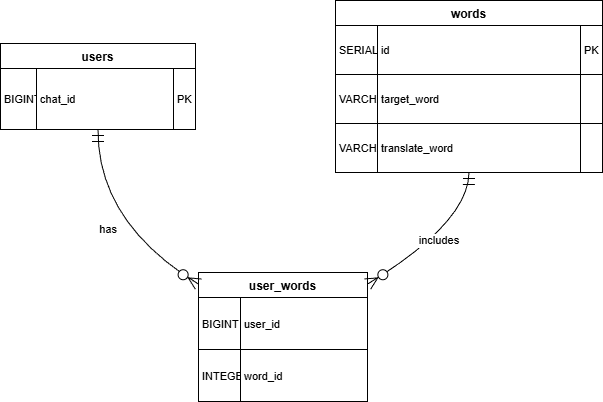

The diagram above was exported from draw.io. Its source (the exported page's mxGraphModel, read from the mxfile embedded in the PNG):
<mxGraphModel dx="1426" dy="784" grid="1" gridSize="10" guides="1" tooltips="1" connect="1" arrows="1" fold="1" page="1" pageScale="1" pageWidth="827" pageHeight="1169" math="0" shadow="0">
  <root>
    <mxCell id="0" />
    <mxCell id="1" parent="0" />
    <mxCell id="njxL7g7-CiRgoBxCpsrF-1" parent="1" style="shape=table;startSize=25;container=1;collapsible=0;childLayout=tableLayout;fixedRows=1;rowLines=1;fontStyle=1;align=center;resizeLast=1;" value="users" vertex="1">
      <mxGeometry height="86" width="195" x="120" y="173" as="geometry" />
    </mxCell>
    <mxCell id="njxL7g7-CiRgoBxCpsrF-2" parent="njxL7g7-CiRgoBxCpsrF-1" style="shape=tableRow;horizontal=0;startSize=0;swimlaneHead=0;swimlaneBody=0;fillColor=none;collapsible=0;dropTarget=0;points=[[0,0.5],[1,0.5]];portConstraint=eastwest;top=0;left=0;right=0;bottom=0;" vertex="1">
      <mxGeometry height="61" width="195" y="25" as="geometry" />
    </mxCell>
    <mxCell id="njxL7g7-CiRgoBxCpsrF-3" parent="njxL7g7-CiRgoBxCpsrF-2" style="shape=partialRectangle;connectable=0;fillColor=none;top=0;left=0;bottom=0;right=0;align=left;spacingLeft=2;overflow=hidden;fontSize=11;" value="BIGINT" vertex="1">
      <mxGeometry height="61" width="36" as="geometry">
        <mxRectangle height="61" width="36" as="alternateBounds" />
      </mxGeometry>
    </mxCell>
    <mxCell id="njxL7g7-CiRgoBxCpsrF-4" parent="njxL7g7-CiRgoBxCpsrF-2" style="shape=partialRectangle;connectable=0;fillColor=none;top=0;left=0;bottom=0;right=0;align=left;spacingLeft=2;overflow=hidden;fontSize=11;" value="chat_id" vertex="1">
      <mxGeometry height="61" width="137" x="36" as="geometry">
        <mxRectangle height="61" width="137" as="alternateBounds" />
      </mxGeometry>
    </mxCell>
    <mxCell id="njxL7g7-CiRgoBxCpsrF-5" parent="njxL7g7-CiRgoBxCpsrF-2" style="shape=partialRectangle;connectable=0;fillColor=none;top=0;left=0;bottom=0;right=0;align=left;spacingLeft=2;overflow=hidden;fontSize=11;" value="PK" vertex="1">
      <mxGeometry height="61" width="22" x="173" as="geometry">
        <mxRectangle height="61" width="22" as="alternateBounds" />
      </mxGeometry>
    </mxCell>
    <mxCell id="njxL7g7-CiRgoBxCpsrF-6" parent="1" style="shape=table;startSize=25;container=1;collapsible=0;childLayout=tableLayout;fixedRows=1;rowLines=1;fontStyle=1;align=center;resizeLast=1;" value="words" vertex="1">
      <mxGeometry height="172" width="267" x="455" y="130" as="geometry" />
    </mxCell>
    <mxCell id="njxL7g7-CiRgoBxCpsrF-7" parent="njxL7g7-CiRgoBxCpsrF-6" style="shape=tableRow;horizontal=0;startSize=0;swimlaneHead=0;swimlaneBody=0;fillColor=none;collapsible=0;dropTarget=0;points=[[0,0.5],[1,0.5]];portConstraint=eastwest;top=0;left=0;right=0;bottom=0;" vertex="1">
      <mxGeometry height="49" width="267" y="25" as="geometry" />
    </mxCell>
    <mxCell id="njxL7g7-CiRgoBxCpsrF-8" parent="njxL7g7-CiRgoBxCpsrF-7" style="shape=partialRectangle;connectable=0;fillColor=none;top=0;left=0;bottom=0;right=0;align=left;spacingLeft=2;overflow=hidden;fontSize=11;" value="SERIAL" vertex="1">
      <mxGeometry height="49" width="42" as="geometry">
        <mxRectangle height="49" width="42" as="alternateBounds" />
      </mxGeometry>
    </mxCell>
    <mxCell id="njxL7g7-CiRgoBxCpsrF-9" parent="njxL7g7-CiRgoBxCpsrF-7" style="shape=partialRectangle;connectable=0;fillColor=none;top=0;left=0;bottom=0;right=0;align=left;spacingLeft=2;overflow=hidden;fontSize=11;" value="id" vertex="1">
      <mxGeometry height="49" width="203" x="42" as="geometry">
        <mxRectangle height="49" width="203" as="alternateBounds" />
      </mxGeometry>
    </mxCell>
    <mxCell id="njxL7g7-CiRgoBxCpsrF-10" parent="njxL7g7-CiRgoBxCpsrF-7" style="shape=partialRectangle;connectable=0;fillColor=none;top=0;left=0;bottom=0;right=0;align=left;spacingLeft=2;overflow=hidden;fontSize=11;" value="PK" vertex="1">
      <mxGeometry height="49" width="22" x="245" as="geometry">
        <mxRectangle height="49" width="22" as="alternateBounds" />
      </mxGeometry>
    </mxCell>
    <mxCell id="njxL7g7-CiRgoBxCpsrF-11" parent="njxL7g7-CiRgoBxCpsrF-6" style="shape=tableRow;horizontal=0;startSize=0;swimlaneHead=0;swimlaneBody=0;fillColor=none;collapsible=0;dropTarget=0;points=[[0,0.5],[1,0.5]];portConstraint=eastwest;top=0;left=0;right=0;bottom=0;" vertex="1">
      <mxGeometry height="49" width="267" y="74" as="geometry" />
    </mxCell>
    <mxCell id="njxL7g7-CiRgoBxCpsrF-12" parent="njxL7g7-CiRgoBxCpsrF-11" style="shape=partialRectangle;connectable=0;fillColor=none;top=0;left=0;bottom=0;right=0;align=left;spacingLeft=2;overflow=hidden;fontSize=11;" value="VARCHAR" vertex="1">
      <mxGeometry height="49" width="42" as="geometry">
        <mxRectangle height="49" width="42" as="alternateBounds" />
      </mxGeometry>
    </mxCell>
    <mxCell id="njxL7g7-CiRgoBxCpsrF-13" parent="njxL7g7-CiRgoBxCpsrF-11" style="shape=partialRectangle;connectable=0;fillColor=none;top=0;left=0;bottom=0;right=0;align=left;spacingLeft=2;overflow=hidden;fontSize=11;" value="target_word" vertex="1">
      <mxGeometry height="49" width="203" x="42" as="geometry">
        <mxRectangle height="49" width="203" as="alternateBounds" />
      </mxGeometry>
    </mxCell>
    <mxCell id="njxL7g7-CiRgoBxCpsrF-14" parent="njxL7g7-CiRgoBxCpsrF-11" style="shape=partialRectangle;connectable=0;fillColor=none;top=0;left=0;bottom=0;right=0;align=left;spacingLeft=2;overflow=hidden;fontSize=11;" value="" vertex="1">
      <mxGeometry height="49" width="22" x="245" as="geometry">
        <mxRectangle height="49" width="22" as="alternateBounds" />
      </mxGeometry>
    </mxCell>
    <mxCell id="njxL7g7-CiRgoBxCpsrF-15" parent="njxL7g7-CiRgoBxCpsrF-6" style="shape=tableRow;horizontal=0;startSize=0;swimlaneHead=0;swimlaneBody=0;fillColor=none;collapsible=0;dropTarget=0;points=[[0,0.5],[1,0.5]];portConstraint=eastwest;top=0;left=0;right=0;bottom=0;" vertex="1">
      <mxGeometry height="49" width="267" y="123" as="geometry" />
    </mxCell>
    <mxCell id="njxL7g7-CiRgoBxCpsrF-16" parent="njxL7g7-CiRgoBxCpsrF-15" style="shape=partialRectangle;connectable=0;fillColor=none;top=0;left=0;bottom=0;right=0;align=left;spacingLeft=2;overflow=hidden;fontSize=11;" value="VARCHAR" vertex="1">
      <mxGeometry height="49" width="42" as="geometry">
        <mxRectangle height="49" width="42" as="alternateBounds" />
      </mxGeometry>
    </mxCell>
    <mxCell id="njxL7g7-CiRgoBxCpsrF-17" parent="njxL7g7-CiRgoBxCpsrF-15" style="shape=partialRectangle;connectable=0;fillColor=none;top=0;left=0;bottom=0;right=0;align=left;spacingLeft=2;overflow=hidden;fontSize=11;" value="translate_word" vertex="1">
      <mxGeometry height="49" width="203" x="42" as="geometry">
        <mxRectangle height="49" width="203" as="alternateBounds" />
      </mxGeometry>
    </mxCell>
    <mxCell id="njxL7g7-CiRgoBxCpsrF-18" parent="njxL7g7-CiRgoBxCpsrF-15" style="shape=partialRectangle;connectable=0;fillColor=none;top=0;left=0;bottom=0;right=0;align=left;spacingLeft=2;overflow=hidden;fontSize=11;" value="" vertex="1">
      <mxGeometry height="49" width="22" x="245" as="geometry">
        <mxRectangle height="49" width="22" as="alternateBounds" />
      </mxGeometry>
    </mxCell>
    <mxCell id="njxL7g7-CiRgoBxCpsrF-19" parent="1" style="shape=table;startSize=25;container=1;collapsible=0;childLayout=tableLayout;fixedRows=1;rowLines=1;fontStyle=1;align=center;resizeLast=1;" value="user_words" vertex="1">
      <mxGeometry height="129" width="169" x="318" y="402" as="geometry" />
    </mxCell>
    <mxCell id="njxL7g7-CiRgoBxCpsrF-20" parent="njxL7g7-CiRgoBxCpsrF-19" style="shape=tableRow;horizontal=0;startSize=0;swimlaneHead=0;swimlaneBody=0;fillColor=none;collapsible=0;dropTarget=0;points=[[0,0.5],[1,0.5]];portConstraint=eastwest;top=0;left=0;right=0;bottom=0;" vertex="1">
      <mxGeometry height="52" width="169" y="25" as="geometry" />
    </mxCell>
    <mxCell id="njxL7g7-CiRgoBxCpsrF-21" parent="njxL7g7-CiRgoBxCpsrF-20" style="shape=partialRectangle;connectable=0;fillColor=none;top=0;left=0;bottom=0;right=0;align=left;spacingLeft=2;overflow=hidden;fontSize=11;" value="BIGINT" vertex="1">
      <mxGeometry height="52" width="42" as="geometry">
        <mxRectangle height="52" width="42" as="alternateBounds" />
      </mxGeometry>
    </mxCell>
    <mxCell id="njxL7g7-CiRgoBxCpsrF-22" parent="njxL7g7-CiRgoBxCpsrF-20" style="shape=partialRectangle;connectable=0;fillColor=none;top=0;left=0;bottom=0;right=0;align=left;spacingLeft=2;overflow=hidden;fontSize=11;" value="user_id" vertex="1">
      <mxGeometry height="52" width="127" x="42" as="geometry">
        <mxRectangle height="52" width="127" as="alternateBounds" />
      </mxGeometry>
    </mxCell>
    <mxCell id="njxL7g7-CiRgoBxCpsrF-23" parent="njxL7g7-CiRgoBxCpsrF-19" style="shape=tableRow;horizontal=0;startSize=0;swimlaneHead=0;swimlaneBody=0;fillColor=none;collapsible=0;dropTarget=0;points=[[0,0.5],[1,0.5]];portConstraint=eastwest;top=0;left=0;right=0;bottom=0;" vertex="1">
      <mxGeometry height="52" width="169" y="77" as="geometry" />
    </mxCell>
    <mxCell id="njxL7g7-CiRgoBxCpsrF-24" parent="njxL7g7-CiRgoBxCpsrF-23" style="shape=partialRectangle;connectable=0;fillColor=none;top=0;left=0;bottom=0;right=0;align=left;spacingLeft=2;overflow=hidden;fontSize=11;" value="INTEGER" vertex="1">
      <mxGeometry height="52" width="42" as="geometry">
        <mxRectangle height="52" width="42" as="alternateBounds" />
      </mxGeometry>
    </mxCell>
    <mxCell id="njxL7g7-CiRgoBxCpsrF-25" parent="njxL7g7-CiRgoBxCpsrF-23" style="shape=partialRectangle;connectable=0;fillColor=none;top=0;left=0;bottom=0;right=0;align=left;spacingLeft=2;overflow=hidden;fontSize=11;" value="word_id" vertex="1">
      <mxGeometry height="52" width="127" x="42" as="geometry">
        <mxRectangle height="52" width="127" as="alternateBounds" />
      </mxGeometry>
    </mxCell>
    <mxCell id="njxL7g7-CiRgoBxCpsrF-26" edge="1" parent="1" source="njxL7g7-CiRgoBxCpsrF-1" style="curved=1;startArrow=ERmandOne;startSize=10;;endArrow=ERzeroToMany;endSize=10;;exitX=0.5;exitY=0.99;entryX=0;entryY=0.09;rounded=0;" target="njxL7g7-CiRgoBxCpsrF-19" value="has">
      <mxGeometry relative="1" as="geometry">
        <Array as="points">
          <mxPoint x="217" y="352" />
        </Array>
      </mxGeometry>
    </mxCell>
    <mxCell id="njxL7g7-CiRgoBxCpsrF-27" edge="1" parent="1" source="njxL7g7-CiRgoBxCpsrF-6" style="curved=1;startArrow=ERmandOne;startSize=10;;endArrow=ERzeroToMany;endSize=10;;exitX=0.5;exitY=1;entryX=1;entryY=0.09;rounded=0;" target="njxL7g7-CiRgoBxCpsrF-19" value="includes">
      <mxGeometry relative="1" as="geometry">
        <Array as="points">
          <mxPoint x="588" y="352" />
        </Array>
      </mxGeometry>
    </mxCell>
  </root>
</mxGraphModel>